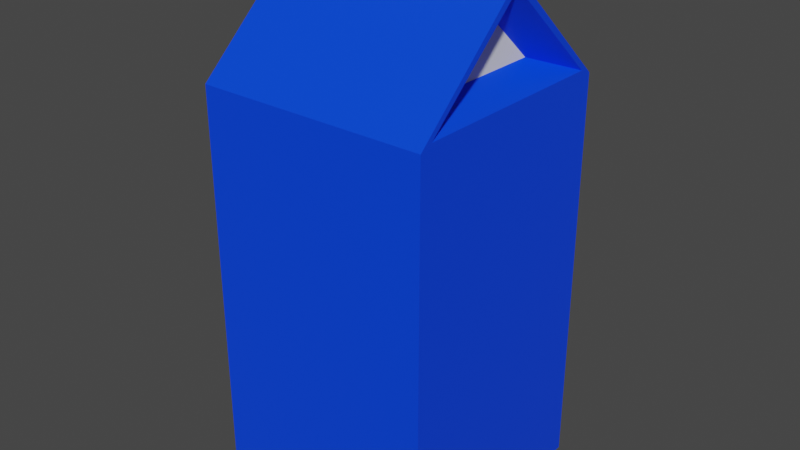 # Source: milkUV.blend  (saved by Blender 2.82.7; exported with 4.5.12 LTS)
import bpy
from mathutils import Matrix  # noqa: F401  (used for matrix-valued properties, if any)

bpy.ops.wm.read_factory_settings(use_empty=True)
scene = bpy.context.scene
scene.name = 'Scene'

# ---- collections
col_collection = bpy.data.collections.new('Collection'); scene.collection.children.link(col_collection)

# ---- materials (node trees are filled in below, after node groups)
mat_material = bpy.data.materials.new('Material')
mat_material.alpha_threshold = 0.0
mat_material.use_transparent_shadow = False
mat_material.line_color = (0.0, 0.0, 0.0, 1.0)
mat_material_001 = bpy.data.materials.new('Material.001')
mat_material_001.use_transparent_shadow = False

# ---- material node trees
mat_material.use_nodes = True; mat_material.node_tree.nodes.clear()
_N = mat_material.node_tree.nodes; _L = mat_material.node_tree.links
n0 = _N.new('ShaderNodeOutputMaterial'); n0.name = 'Material Output'; n0.location = (300, 300)
n1 = _N.new('ShaderNodeBsdfPrincipled'); n1.name = 'Principled BSDF'; n1.location = (10, 300)
n1.distribution = 'GGX'
n1.subsurface_method = 'BURLEY'
n1.inputs[0].default_value = (0.0, 0.05815, 1.0, 1.0)
n1.inputs[2].default_value = 0.4
n1.inputs[3].default_value = 1.45
n1.inputs[27].default_value = (0.0, 0.0, 0.0, 1.0)
n1.inputs[28].default_value = 1.0
_L.new(n1.outputs[0], n0.inputs[0])
n0.is_active_output = True
mat_material_001.use_nodes = True; mat_material_001.node_tree.nodes.clear()
_N = mat_material_001.node_tree.nodes; _L = mat_material_001.node_tree.links
n0 = _N.new('ShaderNodeOutputMaterial'); n0.name = 'Material Output'; n0.location = (300, 300)
n1 = _N.new('ShaderNodeBsdfPrincipled'); n1.name = 'Principled BSDF'; n1.location = (10, 300)
n1.distribution = 'GGX'
n1.subsurface_method = 'BURLEY'
n1.inputs[3].default_value = 1.45
n1.inputs[27].default_value = (0.0, 0.0, 0.0, 1.0)
n1.inputs[28].default_value = 1.0
_L.new(n1.outputs[0], n0.inputs[0])
n0.is_active_output = True

# ---- world
world_world = bpy.data.worlds.new('World'); scene.world = world_world
world_world.use_nodes = True; world_world.node_tree.nodes.clear()
_N = world_world.node_tree.nodes; _L = world_world.node_tree.links
n0 = _N.new('ShaderNodeOutputWorld'); n0.name = 'World Output'; n0.location = (300, 300)
n1 = _N.new('ShaderNodeBackground'); n1.name = 'Background'; n1.location = (10, 300)
n1.inputs[0].default_value = (0.05088, 0.05088, 0.05088, 1.0)
_L.new(n1.outputs[0], n0.inputs[0])
n0.is_active_output = True
world_world.color = (0.05088, 0.05088, 0.05088)
world_world.use_sun_shadow = False
world_world.sun_shadow_jitter_overblur = 0.0

# ---- meshes
me_cube = bpy.data.meshes.new('Cube')
me_cube.from_pydata([(0.7665, 0.4792, 2.691), (1.0, 1.0, -1.0), (0.7665, -0.4792, 2.691), (1.0, -1.0, -1.0), (-0.7665, 0.4792, 2.691), (-1.0, 1.0, -1.0), (-0.7665, -0.4792, 2.691), (-1.0, -1.0, -1.0), (0.7665, 0.0, 3.123), (-0.7665, 0.0, 3.123), (1.0, -0.0359, 3.556), (-1.0, -0.0359, 3.556), (1.0, 0.0359, 3.556), (-1.0, 0.0359, 3.556), (1.0, 1.0, 2.49), (1.0, -1.0, 2.49), (-1.0, -1.0, 2.49), (-1.0, 1.0, 2.49), (1.0, 0.0359, 3.378), (1.0, -0.0359, 3.378), (-1.0, -0.0359, 3.378), (-1.0, 0.0359, 3.378), (1.0, 0.8893, 2.533), (1.0, -0.8893, 2.533), (-1.0, -0.8893, 2.533), (-1.0, 0.8893, 2.533), (1.0, 0.0, 3.335), (-1.0, 0.0, 3.335)], [], [(16, 15, 19, 20), (3, 15, 16, 7), (7, 16, 17, 5), (5, 1, 3, 7), (1, 14, 15, 3), (5, 17, 14, 1), (20, 19, 10, 11), (4, 6, 9), (2, 0, 8), (14, 17, 21, 18), (12, 13, 11, 10), (18, 21, 13, 12), (19, 18, 12, 10), (21, 20, 11, 13), (22, 23, 15, 14), (24, 25, 17, 16), (26, 18, 19), (27, 20, 21), (23, 26, 19, 15), (27, 24, 16, 20), (25, 27, 21, 17), (26, 22, 14, 18), (0, 2, 23, 22), (6, 4, 25, 24), (2, 8, 26, 23), (9, 6, 24, 27), (8, 0, 22, 26), (4, 9, 27, 25)])
me_cube.polygons.foreach_set('material_index', [0, 0, 0, 0, 0, 0, 1, 1, 1, 0, 1, 1, 1, 1, 0, 0, 0, 0, 0, 0, 0, 0, 0, 0, 0, 0, 0, 0])
_uv = me_cube.uv_layers.new(name='UVMap')
_uv.uv.foreach_set('vector', [0.06444, 0.6359, 0.2861, 0.6359, 0.2861, 0.7343, 0.06444, 0.7343, 0.2861, 0.2491, 0.2861, 0.6359, 0.06444, 0.6359, 0.06444, 0.2491, 0.9511, 0.2491, 0.9511, 0.6359, 0.7294, 0.6359, 0.7294, 0.2491, 0.2861, 0.02744, 0.5078, 0.02744, 0.5078, 0.2491, 0.2861, 0.2491, 0.5078, 0.2491, 0.5078, 0.6359, 0.2861, 0.6359, 0.2861, 0.2491, 0.7294, 0.2491, 0.7294, 0.6359, 0.5078, 0.6359, 0.5078, 0.2491, 0.06444, 0.7343, 0.2861, 0.7343, 0.2861, 0.754, 0.06444, 0.754, 0.7872, 0.6582, 0.8934, 0.6582, 0.8403, 0.706, 0.3438, 0.6582, 0.45, 0.6582, 0.3969, 0.706, 0.5078, 0.6359, 0.7294, 0.6359, 0.7294, 0.7343, 0.5078, 0.7343, 0.4009, 0.754, 0.4009, 0.9757, 0.3929, 0.9757, 0.393, 0.754, 0.5078, 0.7343, 0.7294, 0.7343, 0.7294, 0.754, 0.5078, 0.754, 0.393, 0.7343, 0.4009, 0.7343, 0.4009, 0.754, 0.393, 0.754, 0.8363, 0.7343, 0.8442, 0.7343, 0.8442, 0.754, 0.8363, 0.754, 0.4955, 0.6407, 0.2984, 0.6407, 0.2861, 0.6359, 0.5078, 0.6359, 0.9388, 0.6407, 0.7417, 0.6407, 0.7294, 0.6359, 0.9511, 0.6359, 0.3969, 0.7295, 0.4009, 0.7343, 0.393, 0.7343, 0.8403, 0.7295, 0.8442, 0.7343, 0.8363, 0.7343, 0.2984, 0.6407, 0.3969, 0.7295, 0.393, 0.7343, 0.2861, 0.6359, 0.8403, 0.7295, 0.9388, 0.6407, 0.9511, 0.6359, 0.8442, 0.7343, 0.7417, 0.6407, 0.8403, 0.7295, 0.8363, 0.7343, 0.7294, 0.6359, 0.3969, 0.7295, 0.4955, 0.6407, 0.5078, 0.6359, 0.4009, 0.7343, 0.45, 0.6582, 0.3438, 0.6582, 0.2984, 0.6407, 0.4955, 0.6407, 0.8934, 0.6582, 0.7872, 0.6582, 0.7417, 0.6407, 0.9388, 0.6407, 0.3438, 0.6582, 0.3969, 0.706, 0.3969, 0.7295, 0.2984, 0.6407, 0.8403, 0.706, 0.8934, 0.6582, 0.9388, 0.6407, 0.8403, 0.7295, 0.3969, 0.706, 0.45, 0.6582, 0.4955, 0.6407, 0.3969, 0.7295, 0.7872, 0.6582, 0.8403, 0.706, 0.8403, 0.7295, 0.7417, 0.6407])
me_cube.materials.append(mat_material)
me_cube.materials.append(mat_material_001)
me_cube.use_remesh_preserve_volume = False
me_cube.use_remesh_preserve_attributes = False
me_cube.use_mirror_vertex_groups = False
me_cube.update()

# ---- objects
ob_cube = bpy.data.objects.new('Cube', me_cube)

# ---- transforms, parenting, visibility, modifiers, constraints
ob_cube.location = (0.0, 0.0, 0.0)
ob_cube.lock_rotations_4d = False
ob_cube.empty_display_type = 'ARROWS'
ob_cube.lineart.crease_threshold = 0.0

# ---- collection membership
col_collection.objects.link(ob_cube)

# ---- scene / render settings (as saved in the file)
scene.frame_start = 1; scene.frame_end = 250; scene.frame_set(1)
scene.render.engine = 'BLENDER_EEVEE_NEXT'
scene.cycles.use_denoising = False
scene.cycles.samples = 128
scene.cycles.sampling_pattern = 'TABULATED_SOBOL'
scene.cycles.use_adaptive_sampling = False
scene.cycles.use_light_tree = False
scene.view_settings.view_transform = 'Filmic'
bpy.context.view_layer.update()

# ---- added for rendering (the .blend has no active camera and no usable light): camera, sun
cam_auto = bpy.data.cameras.new('AutoCamera')
cam_auto.lens = 50.0
cam_auto.sensor_width = 36.0
cam_auto.clip_end = 1000.0
ob_auto_camera = bpy.data.objects.new('AutoCamera', cam_auto)
scene.collection.objects.link(ob_auto_camera)
ob_auto_camera.location = (4.96142, -5.9537, 5.24703)
ob_auto_camera.rotation_euler = (1.09748, -7.21219e-08, 0.694738)
scene.camera = ob_auto_camera
light_auto_sun = bpy.data.lights.new('AutoSun', 'SUN')
light_auto_sun.energy = 3.0
light_auto_sun.angle = 0.0523599
ob_auto_sun = bpy.data.objects.new('AutoSun', light_auto_sun)
scene.collection.objects.link(ob_auto_sun)
ob_auto_sun.rotation_euler = (0.872665, 0.174533, 0.523599)
bpy.context.view_layer.update()
